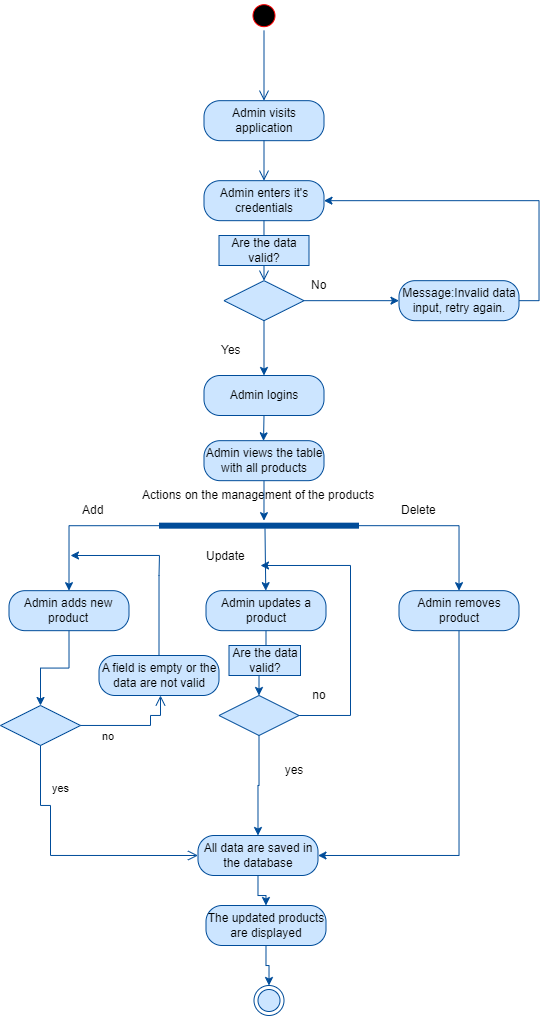

The diagram above was exported from draw.io. Its source (the exported page's mxGraphModel, read from the mxfile embedded in the PNG):
<mxGraphModel dx="1122" dy="491" grid="1" gridSize="10" guides="1" tooltips="1" connect="1" arrows="1" fold="1" page="1" pageScale="1" pageWidth="850" pageHeight="1100" math="0" shadow="0">
  <root>
    <mxCell id="0" />
    <mxCell id="1" parent="0" />
    <mxCell id="UFwPu2gpJ1GL6mvczU3X-1" value="" style="ellipse;html=1;shape=startState;fillColor=#000000;strokeColor=#FF0000;" parent="1" vertex="1">
      <mxGeometry x="358.5" y="55.166666666666686" width="30" height="30" as="geometry" />
    </mxCell>
    <mxCell id="UFwPu2gpJ1GL6mvczU3X-2" value="" style="edgeStyle=orthogonalEdgeStyle;html=1;verticalAlign=bottom;endArrow=open;endSize=8;strokeColor=#004C99;entryX=0.5;entryY=0;entryDx=0;entryDy=0;fillColor=#CCE5FF;" parent="1" source="UFwPu2gpJ1GL6mvczU3X-1" target="UFwPu2gpJ1GL6mvczU3X-3" edge="1">
      <mxGeometry relative="1" as="geometry">
        <mxPoint x="373.5" y="145.16666666666669" as="targetPoint" />
      </mxGeometry>
    </mxCell>
    <mxCell id="UFwPu2gpJ1GL6mvczU3X-3" value="Admin visits application" style="rounded=1;whiteSpace=wrap;html=1;arcSize=40;fillColor=#CCE5FF;strokeColor=#004C99;" parent="1" vertex="1">
      <mxGeometry x="313.5" y="155.16666666666669" width="120" height="40" as="geometry" />
    </mxCell>
    <mxCell id="UFwPu2gpJ1GL6mvczU3X-4" value="" style="edgeStyle=orthogonalEdgeStyle;html=1;verticalAlign=bottom;endArrow=open;endSize=8;strokeColor=#004C99;entryX=0.5;entryY=0;entryDx=0;entryDy=0;fillColor=#CCE5FF;" parent="1" source="UFwPu2gpJ1GL6mvczU3X-3" target="UFwPu2gpJ1GL6mvczU3X-5" edge="1">
      <mxGeometry relative="1" as="geometry">
        <mxPoint x="403.5" y="255.16666666666669" as="targetPoint" />
      </mxGeometry>
    </mxCell>
    <mxCell id="UFwPu2gpJ1GL6mvczU3X-5" value="Admin enters it's credentials" style="rounded=1;whiteSpace=wrap;html=1;arcSize=40;fillColor=#CCE5FF;strokeColor=#004C99;" parent="1" vertex="1">
      <mxGeometry x="313.5" y="235.16666666666669" width="120" height="40" as="geometry" />
    </mxCell>
    <mxCell id="UFwPu2gpJ1GL6mvczU3X-6" value="" style="edgeStyle=orthogonalEdgeStyle;html=1;verticalAlign=bottom;endArrow=open;endSize=8;strokeColor=#004C99;fillColor=#CCE5FF;" parent="1" source="UFwPu2gpJ1GL6mvczU3X-5" edge="1">
      <mxGeometry relative="1" as="geometry">
        <mxPoint x="373.5" y="335.16666666666663" as="targetPoint" />
      </mxGeometry>
    </mxCell>
    <mxCell id="UFwPu2gpJ1GL6mvczU3X-7" style="edgeStyle=orthogonalEdgeStyle;rounded=0;orthogonalLoop=1;jettySize=auto;html=1;exitX=1;exitY=0.5;exitDx=0;exitDy=0;entryX=0;entryY=0.5;entryDx=0;entryDy=0;strokeColor=#004C99;fillColor=#CCE5FF;" parent="1" source="UFwPu2gpJ1GL6mvczU3X-9" target="UFwPu2gpJ1GL6mvczU3X-11" edge="1">
      <mxGeometry relative="1" as="geometry" />
    </mxCell>
    <mxCell id="UFwPu2gpJ1GL6mvczU3X-8" style="edgeStyle=orthogonalEdgeStyle;rounded=0;orthogonalLoop=1;jettySize=auto;html=1;exitX=0.5;exitY=1;exitDx=0;exitDy=0;entryX=0.5;entryY=0;entryDx=0;entryDy=0;strokeColor=#004C99;fillColor=#CCE5FF;" parent="1" source="UFwPu2gpJ1GL6mvczU3X-9" target="UFwPu2gpJ1GL6mvczU3X-14" edge="1">
      <mxGeometry relative="1" as="geometry" />
    </mxCell>
    <mxCell id="UFwPu2gpJ1GL6mvczU3X-9" value="" style="rhombus;whiteSpace=wrap;html=1;fillColor=#CCE5FF;strokeColor=#004C99;" parent="1" vertex="1">
      <mxGeometry x="333.5" y="335.1666666666667" width="80" height="40" as="geometry" />
    </mxCell>
    <mxCell id="UFwPu2gpJ1GL6mvczU3X-10" style="edgeStyle=orthogonalEdgeStyle;rounded=0;orthogonalLoop=1;jettySize=auto;html=1;exitX=1;exitY=0.5;exitDx=0;exitDy=0;entryX=1;entryY=0.5;entryDx=0;entryDy=0;strokeColor=#004C99;fillColor=#CCE5FF;" parent="1" source="UFwPu2gpJ1GL6mvczU3X-11" target="UFwPu2gpJ1GL6mvczU3X-5" edge="1">
      <mxGeometry relative="1" as="geometry" />
    </mxCell>
    <mxCell id="UFwPu2gpJ1GL6mvczU3X-11" value="Message:Invalid data input, retry again." style="rounded=1;whiteSpace=wrap;html=1;arcSize=40;fillColor=#CCE5FF;strokeColor=#004C99;" parent="1" vertex="1">
      <mxGeometry x="508.5" y="335.1666666666667" width="120" height="40" as="geometry" />
    </mxCell>
    <mxCell id="UFwPu2gpJ1GL6mvczU3X-12" value="No" style="text;html=1;resizable=0;points=[];autosize=1;align=left;verticalAlign=top;spacingTop=-4;strokeColor=#FFFFFF;fillColor=#FFFFFF;" parent="1" vertex="1">
      <mxGeometry x="418.5" y="329.99666666666667" width="30" height="20" as="geometry" />
    </mxCell>
    <mxCell id="UFwPu2gpJ1GL6mvczU3X-13" style="edgeStyle=orthogonalEdgeStyle;rounded=0;orthogonalLoop=1;jettySize=auto;html=1;exitX=0.5;exitY=1;exitDx=0;exitDy=0;strokeColor=#004C99;fillColor=#CCE5FF;" parent="1" source="UFwPu2gpJ1GL6mvczU3X-14" edge="1">
      <mxGeometry relative="1" as="geometry">
        <mxPoint x="373" y="495.3333333333335" as="targetPoint" />
      </mxGeometry>
    </mxCell>
    <mxCell id="UFwPu2gpJ1GL6mvczU3X-14" value="Admin logins" style="rounded=1;whiteSpace=wrap;html=1;arcSize=40;fillColor=#CCE5FF;strokeColor=#004C99;" parent="1" vertex="1">
      <mxGeometry x="313.5" y="429.99666666666667" width="120" height="40" as="geometry" />
    </mxCell>
    <mxCell id="UFwPu2gpJ1GL6mvczU3X-15" value="Yes" style="text;html=1;resizable=0;points=[];autosize=1;align=left;verticalAlign=top;spacingTop=-4;strokeColor=#FFFFFF;fillColor=#FFFFFF;" parent="1" vertex="1">
      <mxGeometry x="328.5" y="395.1666666666667" width="40" height="20" as="geometry" />
    </mxCell>
    <mxCell id="UFwPu2gpJ1GL6mvczU3X-16" style="edgeStyle=orthogonalEdgeStyle;rounded=0;orthogonalLoop=1;jettySize=auto;html=1;exitX=0;exitY=0.5;exitDx=0;exitDy=0;exitPerimeter=0;entryX=0.5;entryY=0;entryDx=0;entryDy=0;strokeColor=#004C99;fillColor=#CCE5FF;" parent="1" source="UFwPu2gpJ1GL6mvczU3X-18" target="UFwPu2gpJ1GL6mvczU3X-21" edge="1">
      <mxGeometry relative="1" as="geometry" />
    </mxCell>
    <mxCell id="UFwPu2gpJ1GL6mvczU3X-17" style="edgeStyle=orthogonalEdgeStyle;rounded=0;orthogonalLoop=1;jettySize=auto;html=1;exitX=1;exitY=0.5;exitDx=0;exitDy=0;exitPerimeter=0;strokeColor=#004C99;fillColor=#CCE5FF;" parent="1" source="UFwPu2gpJ1GL6mvczU3X-18" target="UFwPu2gpJ1GL6mvczU3X-27" edge="1">
      <mxGeometry relative="1" as="geometry" />
    </mxCell>
    <mxCell id="UFwPu2gpJ1GL6mvczU3X-18" value="" style="shape=line;html=1;strokeWidth=6;strokeColor=#004C99;fillColor=#CCE5FF;" parent="1" vertex="1">
      <mxGeometry x="268.5" y="575.1666666666667" width="200" height="10" as="geometry" />
    </mxCell>
    <mxCell id="UFwPu2gpJ1GL6mvczU3X-19" value="Actions on the management of the products" style="text;html=1;resizable=0;points=[];autosize=1;align=left;verticalAlign=top;spacingTop=-4;strokeColor=#FFFFFF;fillColor=#FFFFFF;" parent="1" vertex="1">
      <mxGeometry x="250.5" y="540.1666666666667" width="250" height="20" as="geometry" />
    </mxCell>
    <mxCell id="UFwPu2gpJ1GL6mvczU3X-44" style="edgeStyle=orthogonalEdgeStyle;rounded=0;orthogonalLoop=1;jettySize=auto;html=1;exitX=0.5;exitY=1;exitDx=0;exitDy=0;entryX=0.5;entryY=0;entryDx=0;entryDy=0;strokeColor=#004C99;fillColor=#CCE5FF;" parent="1" source="UFwPu2gpJ1GL6mvczU3X-21" target="UFwPu2gpJ1GL6mvczU3X-41" edge="1">
      <mxGeometry relative="1" as="geometry" />
    </mxCell>
    <mxCell id="UFwPu2gpJ1GL6mvczU3X-21" value="Admin adds new product" style="rounded=1;whiteSpace=wrap;html=1;arcSize=40;fillColor=#CCE5FF;strokeColor=#004C99;" parent="1" vertex="1">
      <mxGeometry x="118.5" y="645.1666666666667" width="120" height="40" as="geometry" />
    </mxCell>
    <mxCell id="UFwPu2gpJ1GL6mvczU3X-22" style="edgeStyle=orthogonalEdgeStyle;rounded=0;orthogonalLoop=1;jettySize=auto;html=1;exitX=0.5;exitY=1;exitDx=0;exitDy=0;entryX=0.5;entryY=0;entryDx=0;entryDy=0;strokeColor=#004C99;fillColor=#CCE5FF;" parent="1" source="UFwPu2gpJ1GL6mvczU3X-23" target="UFwPu2gpJ1GL6mvczU3X-33" edge="1">
      <mxGeometry relative="1" as="geometry" />
    </mxCell>
    <mxCell id="UFwPu2gpJ1GL6mvczU3X-23" value="Admin updates a product" style="rounded=1;whiteSpace=wrap;html=1;arcSize=40;fillColor=#CCE5FF;strokeColor=#004C99;" parent="1" vertex="1">
      <mxGeometry x="315.5" y="645.1666666666667" width="120" height="40" as="geometry" />
    </mxCell>
    <mxCell id="UFwPu2gpJ1GL6mvczU3X-24" style="edgeStyle=orthogonalEdgeStyle;rounded=0;orthogonalLoop=1;jettySize=auto;html=1;exitX=0.5;exitY=1;exitDx=0;exitDy=0;strokeColor=#004C99;fillColor=#CCE5FF;" parent="1" source="UFwPu2gpJ1GL6mvczU3X-25" target="UFwPu2gpJ1GL6mvczU3X-18" edge="1">
      <mxGeometry relative="1" as="geometry">
        <Array as="points">
          <mxPoint x="373.5" y="575.1666666666667" />
          <mxPoint x="373.5" y="575.1666666666667" />
        </Array>
      </mxGeometry>
    </mxCell>
    <mxCell id="UFwPu2gpJ1GL6mvczU3X-25" value="Admin views the table with all products" style="rounded=1;whiteSpace=wrap;html=1;arcSize=40;fillColor=#CCE5FF;strokeColor=#004C99;" parent="1" vertex="1">
      <mxGeometry x="313.5" y="495.1666666666667" width="120" height="40" as="geometry" />
    </mxCell>
    <mxCell id="UFwPu2gpJ1GL6mvczU3X-60" style="edgeStyle=orthogonalEdgeStyle;rounded=0;orthogonalLoop=1;jettySize=auto;html=1;exitX=0.5;exitY=1;exitDx=0;exitDy=0;entryX=1;entryY=0.5;entryDx=0;entryDy=0;strokeColor=#004C99;fillColor=#CCE5FF;" parent="1" source="UFwPu2gpJ1GL6mvczU3X-27" target="UFwPu2gpJ1GL6mvczU3X-34" edge="1">
      <mxGeometry relative="1" as="geometry" />
    </mxCell>
    <mxCell id="UFwPu2gpJ1GL6mvczU3X-27" value="Admin removes product" style="rounded=1;whiteSpace=wrap;html=1;arcSize=40;fillColor=#CCE5FF;strokeColor=#004C99;" parent="1" vertex="1">
      <mxGeometry x="508.5" y="645.1666666666667" width="120" height="40" as="geometry" />
    </mxCell>
    <mxCell id="UFwPu2gpJ1GL6mvczU3X-28" value="" style="endArrow=classic;html=1;strokeColor=#004C99;fillColor=#CCE5FF;" parent="1" target="UFwPu2gpJ1GL6mvczU3X-23" edge="1">
      <mxGeometry width="50" height="50" relative="1" as="geometry">
        <mxPoint x="374.5" y="583.1666666666667" as="sourcePoint" />
        <mxPoint x="388.5" y="595.1666666666667" as="targetPoint" />
      </mxGeometry>
    </mxCell>
    <mxCell id="UFwPu2gpJ1GL6mvczU3X-29" value="Add" style="text;html=1;resizable=0;points=[];autosize=1;align=left;verticalAlign=top;spacingTop=-4;strokeColor=#FFFFFF;fillColor=#FFFFFF;" parent="1" vertex="1">
      <mxGeometry x="190" y="555.1666666666667" width="40" height="20" as="geometry" />
    </mxCell>
    <mxCell id="UFwPu2gpJ1GL6mvczU3X-30" value="Update" style="text;html=1;resizable=0;points=[];autosize=1;align=left;verticalAlign=top;spacingTop=-4;strokeColor=#FFFFFF;fillColor=#FFFFFF;" parent="1" vertex="1">
      <mxGeometry x="313.5" y="601.1666666666667" width="50" height="20" as="geometry" />
    </mxCell>
    <mxCell id="UFwPu2gpJ1GL6mvczU3X-31" value="Delete" style="text;html=1;resizable=0;points=[];autosize=1;align=left;verticalAlign=top;spacingTop=-4;strokeColor=#FFFFFF;fillColor=#FFFFFF;" parent="1" vertex="1">
      <mxGeometry x="508.5" y="555.1666666666667" width="50" height="20" as="geometry" />
    </mxCell>
    <mxCell id="UFwPu2gpJ1GL6mvczU3X-54" style="edgeStyle=orthogonalEdgeStyle;rounded=0;orthogonalLoop=1;jettySize=auto;html=1;exitX=1;exitY=0.5;exitDx=0;exitDy=0;strokeColor=#004C99;fillColor=#CCE5FF;" parent="1" source="UFwPu2gpJ1GL6mvczU3X-33" edge="1">
      <mxGeometry relative="1" as="geometry">
        <mxPoint x="370" y="620" as="targetPoint" />
        <Array as="points">
          <mxPoint x="460" y="770" />
          <mxPoint x="460" y="620" />
        </Array>
      </mxGeometry>
    </mxCell>
    <mxCell id="UFwPu2gpJ1GL6mvczU3X-56" style="edgeStyle=orthogonalEdgeStyle;rounded=0;orthogonalLoop=1;jettySize=auto;html=1;exitX=0.5;exitY=1;exitDx=0;exitDy=0;entryX=0.5;entryY=0;entryDx=0;entryDy=0;strokeColor=#004C99;fillColor=#CCE5FF;" parent="1" source="UFwPu2gpJ1GL6mvczU3X-33" target="UFwPu2gpJ1GL6mvczU3X-34" edge="1">
      <mxGeometry relative="1" as="geometry" />
    </mxCell>
    <mxCell id="UFwPu2gpJ1GL6mvczU3X-33" value="" style="rhombus;whiteSpace=wrap;html=1;fillColor=#CCE5FF;strokeColor=#004C99;" parent="1" vertex="1">
      <mxGeometry x="328.5" y="749.9966666666668" width="80" height="40" as="geometry" />
    </mxCell>
    <mxCell id="UFwPu2gpJ1GL6mvczU3X-65" style="edgeStyle=orthogonalEdgeStyle;rounded=0;orthogonalLoop=1;jettySize=auto;html=1;exitX=0.5;exitY=1;exitDx=0;exitDy=0;strokeColor=#004C99;fillColor=#CCE5FF;" parent="1" source="UFwPu2gpJ1GL6mvczU3X-34" target="UFwPu2gpJ1GL6mvczU3X-61" edge="1">
      <mxGeometry relative="1" as="geometry" />
    </mxCell>
    <mxCell id="UFwPu2gpJ1GL6mvczU3X-34" value="All data are saved in the database" style="rounded=1;whiteSpace=wrap;html=1;arcSize=40;fillColor=#CCE5FF;strokeColor=#004C99;" parent="1" vertex="1">
      <mxGeometry x="307.5" y="889.9966666666668" width="120" height="40" as="geometry" />
    </mxCell>
    <mxCell id="UFwPu2gpJ1GL6mvczU3X-36" value="" style="ellipse;html=1;shape=endState;fillColor=#CCE5FF;strokeColor=#004C99;" parent="1" vertex="1">
      <mxGeometry x="363.5" y="1039.9966666666667" width="30" height="30" as="geometry" />
    </mxCell>
    <mxCell id="UFwPu2gpJ1GL6mvczU3X-37" value="Are the data valid?" style="text;html=1;strokeColor=#004C99;fillColor=#CCE5FF;align=center;verticalAlign=middle;whiteSpace=wrap;rounded=0;" parent="1" vertex="1">
      <mxGeometry x="328.5" y="290" width="90" height="30" as="geometry" />
    </mxCell>
    <mxCell id="UFwPu2gpJ1GL6mvczU3X-41" value="" style="rhombus;whiteSpace=wrap;html=1;fillColor=#CCE5FF;strokeColor=#004C99;" parent="1" vertex="1">
      <mxGeometry x="110" y="760" width="80" height="40" as="geometry" />
    </mxCell>
    <mxCell id="UFwPu2gpJ1GL6mvczU3X-42" value="no" style="edgeStyle=orthogonalEdgeStyle;html=1;align=left;verticalAlign=bottom;endArrow=open;endSize=8;strokeColor=#004C99;rounded=0;fillColor=#CCE5FF;" parent="1" source="UFwPu2gpJ1GL6mvczU3X-41" target="UFwPu2gpJ1GL6mvczU3X-45" edge="1">
      <mxGeometry x="-0.6364" y="-20" relative="1" as="geometry">
        <mxPoint x="270" y="840" as="targetPoint" />
        <Array as="points">
          <mxPoint x="260" y="780" />
          <mxPoint x="260" y="770" />
          <mxPoint x="270" y="770" />
        </Array>
        <mxPoint as="offset" />
      </mxGeometry>
    </mxCell>
    <mxCell id="UFwPu2gpJ1GL6mvczU3X-43" value="yes" style="edgeStyle=orthogonalEdgeStyle;html=1;align=left;verticalAlign=top;endArrow=open;endSize=8;strokeColor=#004C99;rounded=0;entryX=0;entryY=0.5;entryDx=0;entryDy=0;fillColor=#CCE5FF;" parent="1" source="UFwPu2gpJ1GL6mvczU3X-41" target="UFwPu2gpJ1GL6mvczU3X-34" edge="1">
      <mxGeometry x="-0.7806" y="10" relative="1" as="geometry">
        <mxPoint x="160" y="920" as="targetPoint" />
        <Array as="points">
          <mxPoint x="150" y="860" />
          <mxPoint x="160" y="860" />
          <mxPoint x="160" y="910" />
        </Array>
        <mxPoint as="offset" />
      </mxGeometry>
    </mxCell>
    <mxCell id="UFwPu2gpJ1GL6mvczU3X-46" style="edgeStyle=orthogonalEdgeStyle;rounded=0;orthogonalLoop=1;jettySize=auto;html=1;exitX=0.5;exitY=0;exitDx=0;exitDy=0;strokeColor=#004C99;fillColor=#CCE5FF;" parent="1" source="UFwPu2gpJ1GL6mvczU3X-45" edge="1">
      <mxGeometry relative="1" as="geometry">
        <mxPoint x="180" y="610" as="targetPoint" />
        <Array as="points">
          <mxPoint x="269" y="630" />
          <mxPoint x="269" y="630" />
        </Array>
      </mxGeometry>
    </mxCell>
    <mxCell id="UFwPu2gpJ1GL6mvczU3X-45" value="A field is empty or the data are not valid" style="rounded=1;whiteSpace=wrap;html=1;arcSize=40;fontColor=#000000;fillColor=#CCE5FF;strokeColor=#004C99;" parent="1" vertex="1">
      <mxGeometry x="208.5" y="710" width="120" height="40" as="geometry" />
    </mxCell>
    <mxCell id="UFwPu2gpJ1GL6mvczU3X-47" value="Are the data valid?" style="text;html=1;strokeColor=#004C99;fillColor=#CCE5FF;align=center;verticalAlign=middle;whiteSpace=wrap;rounded=0;" parent="1" vertex="1">
      <mxGeometry x="338.5" y="700" width="71.5" height="30" as="geometry" />
    </mxCell>
    <mxCell id="UFwPu2gpJ1GL6mvczU3X-57" value="no" style="text;html=1;strokeColor=#FFFFFF;fillColor=none;align=center;verticalAlign=middle;whiteSpace=wrap;rounded=0;" parent="1" vertex="1">
      <mxGeometry x="408.5" y="740" width="40" height="20" as="geometry" />
    </mxCell>
    <mxCell id="UFwPu2gpJ1GL6mvczU3X-58" value="yes" style="text;html=1;strokeColor=#FFFFFF;fillColor=none;align=center;verticalAlign=middle;whiteSpace=wrap;rounded=0;" parent="1" vertex="1">
      <mxGeometry x="373.5" y="810" width="60" height="30" as="geometry" />
    </mxCell>
    <mxCell id="UFwPu2gpJ1GL6mvczU3X-66" style="edgeStyle=orthogonalEdgeStyle;rounded=0;orthogonalLoop=1;jettySize=auto;html=1;exitX=0.5;exitY=1;exitDx=0;exitDy=0;entryX=0.5;entryY=0;entryDx=0;entryDy=0;strokeColor=#004C99;fillColor=#CCE5FF;" parent="1" source="UFwPu2gpJ1GL6mvczU3X-61" target="UFwPu2gpJ1GL6mvczU3X-36" edge="1">
      <mxGeometry relative="1" as="geometry" />
    </mxCell>
    <mxCell id="UFwPu2gpJ1GL6mvczU3X-61" value="The updated products are displayed" style="rounded=1;whiteSpace=wrap;html=1;arcSize=40;fontColor=#000000;fillColor=#CCE5FF;strokeColor=#004C99;" parent="1" vertex="1">
      <mxGeometry x="315.5" y="960" width="120" height="40" as="geometry" />
    </mxCell>
  </root>
</mxGraphModel>